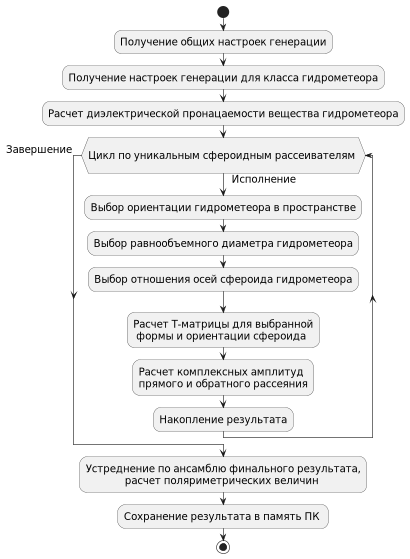

The diagram above was rendered by PlantUML. Its source (embedded in the PNG):
@startuml
skinparam activityFontSize 17
skinparam activityDiamondFontSize 17
skinparam activityArrowFontSize 17
scale 1200 width
start
:Получение общих настроек генерации;
:Получение настроек генерации для класса гидрометеора;
:Расчет диэлектрической пронацаемости вещества гидрометеора;
while (\nЦикл по уникальным сфероидным рассеивателям \n) is (  Исполнение)
:Выбор ориентации гидрометеора в пространстве;
:Выбор равнообъемного диаметра гидрометеора;
:Выбор отношения осей сфероида гидрометеора;
:Расчет Т-матрицы для выбранной
 формы и ориентации сфероида;

:Расчет комплексных амплитуд
прямого и обратного рассеяния;

:Накопление результата;


endwhile (Завершение   )
:Устреднение по ансамблю финального результата,
             расчет поляриметрических величин;
:Сохранение результата в память ПК ;


stop
@enduml